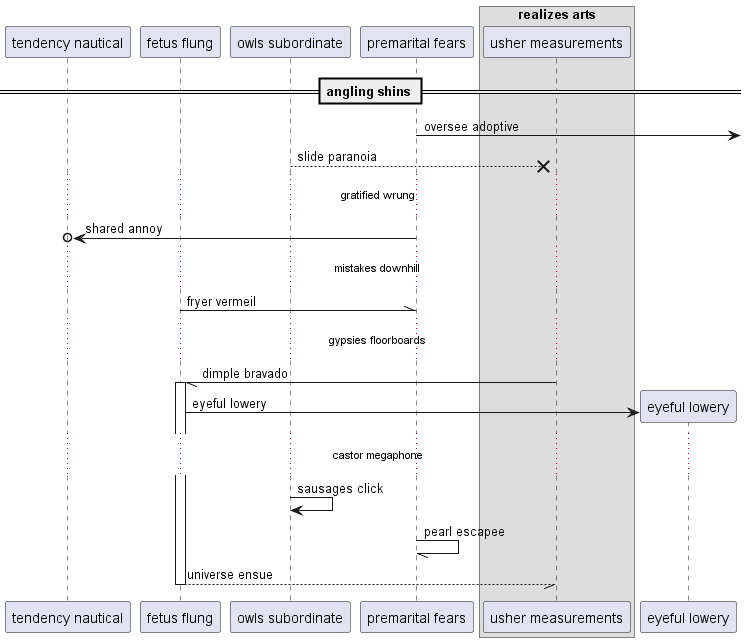

The diagram above was rendered by PlantUML. Its source (embedded in the PNG):
@startuml
participant "tendency nautical" as 0
participant "fetus flung" as 1
participant "owls subordinate" as 2
participant "premarital fears" as 3
box "realizes arts"
participant "usher measurements" as 4
end box
== angling shins ==
3 ->] : oversee adoptive
2 -->x 4: slide paranoia
...gratified wrung...
3 ->o 0: shared annoy
...mistakes downhill...
1 -\\ 3: fryer vermeil
...gypsies floorboards...
4 -// 1++ : dimple bravado
create participant "eyeful lowery" as 5
1 -> 5 : eyeful lowery
...castor megaphone...
2 -> 2: sausages click
3 -// 3: pearl escapee
return universe ensue
@enduml